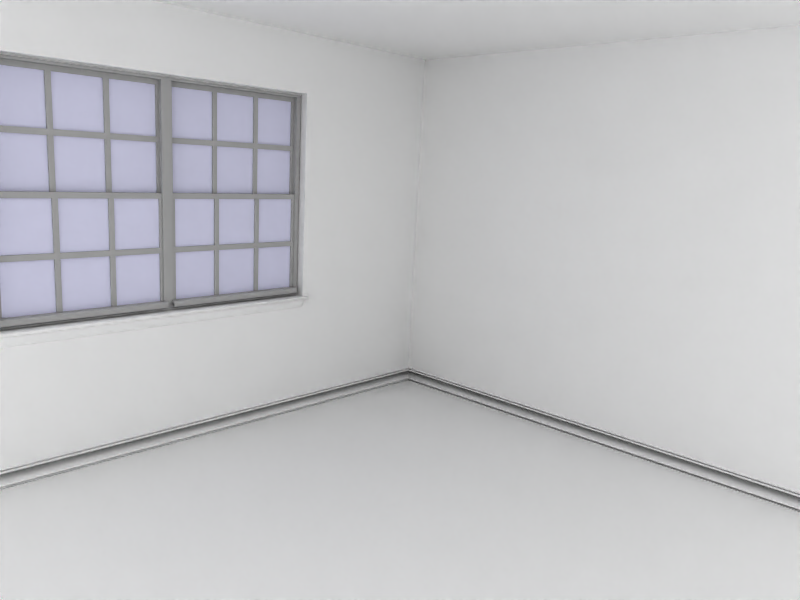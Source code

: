 # Source: bedroom.blend  (saved by Blender 2.43.0; exported with 4.5.12 LTS)
import bpy
from mathutils import Matrix  # noqa: F401  (used for matrix-valued properties, if any)

bpy.ops.wm.read_factory_settings(use_empty=True)
scene = bpy.context.scene
scene.name = 'Scene'

# ---- collections
col_collection_1 = bpy.data.collections.new('Collection 1'); scene.collection.children.link(col_collection_1)

# ---- materials (node trees are filled in below, after node groups)
mat_aluminum = bpy.data.materials.new('Aluminum')
mat_aluminum.alpha_threshold = 0.0
mat_aluminum.preview_render_type = 'FLAT'
mat_aluminum.diffuse_color = (0.7, 0.7, 0.7, 1.0)
mat_aluminum.roughness = 0.5
mat_aluminum.specular_intensity = 0.7052
mat_aluminum.line_color = (0.0, 0.0, 0.0, 1.0)
mat_glass_generic = bpy.data.materials.new('GLASS generic')
mat_glass_generic.alpha_threshold = 0.0
mat_glass_generic.diffuse_color = (0.9, 0.9, 1.0, 1.0)
mat_glass_generic.specular_color = (1.0, 0.9, 1.0)
mat_glass_generic.roughness = 0.5
mat_glass_generic.specular_intensity = 2.0
mat_glass_generic.line_color = (0.0, 0.0, 0.0, 0.1)
mat_white_gloss = bpy.data.materials.new('white gloss')
mat_white_gloss.alpha_threshold = 0.0
mat_white_gloss.preview_render_type = 'FLAT'
mat_white_gloss.diffuse_color = (1.0, 1.0, 1.0, 1.0)
mat_white_gloss.roughness = 0.5
mat_white_gloss.line_color = (0.0, 0.0, 0.0, 1.0)
mat_floor = bpy.data.materials.new('floor')
mat_floor.alpha_threshold = 0.0
mat_floor.diffuse_color = (1.0, 1.0, 1.0, 1.0)
mat_floor.roughness = 0.5
mat_floor.specular_intensity = 1.0
mat_floor.line_color = (0.0, 0.0, 0.0, 1.0)
mat_walls = bpy.data.materials.new('walls')
mat_walls.alpha_threshold = 0.0
mat_walls.preview_render_type = 'FLAT'
mat_walls.diffuse_color = (1.0, 1.0, 1.0, 1.0)
mat_walls.roughness = 0.5
mat_walls.line_color = (0.0, 0.0, 0.0, 1.0)

# ---- material node trees

# ---- world
world_world_001 = bpy.data.worlds.new('World.001'); scene.world = world_world_001
world_world_001.color = (1.0, 1.0, 1.0)
world_world_001.use_sun_shadow = False
world_world_001.sun_shadow_jitter_overblur = 0.0
world_world_001.cycles.sampling_method = 'MANUAL'
world_world_001.cycles.sample_map_resolution = 256

# ---- cameras
cam_camera_001 = bpy.data.cameras.new('Camera.001')
cam_camera_001.passepartout_alpha = 0.2
cam_camera_001.clip_end = 100.0
cam_camera_001.lens = 31.0
cam_camera_001.ortho_scale = 8.258
cam_camera_001.show_limits = True
cam_camera_001.show_passepartout = False
cam_camera_001.show_safe_areas = True
cam_camera_001.dof.focus_distance = 0.0
cam_camera_001.dof.aperture_fstop = 128.0

# ---- lights
light_lamp_001 = bpy.data.lights.new('Lamp.001', 'AREA')
light_lamp_001.transmission_factor = 0.0
light_lamp_001.energy = 15.71
light_lamp_001.shadow_buffer_clip_start = 0.5
light_lamp_001.shadow_soft_size = 10.0
light_lamp_001.shadow_maximum_resolution = 0.006
light_lamp_001.use_absolute_resolution = True
light_lamp_001.shape = 'RECTANGLE'
light_lamp_001.size = 10.0
light_lamp_001.size_y = 7.0
light_lamp_001.cycles.use_multiple_importance_sampling = False
light_lamp = bpy.data.lights.new('Lamp', 'AREA')
light_lamp.transmission_factor = 0.0
light_lamp.energy = 39.27
light_lamp.shadow_buffer_clip_start = 0.5
light_lamp.shadow_soft_size = 10.0
light_lamp.shadow_maximum_resolution = 0.006
light_lamp.use_absolute_resolution = True
light_lamp.shape = 'RECTANGLE'
light_lamp.size = 10.0
light_lamp.size_y = 7.0
light_lamp.cycles.use_multiple_importance_sampling = False

# ---- meshes
me_window_top_001 = bpy.data.meshes.new('window top.001')
me_window_top_001.from_pydata([(-2.795, 1.962, 0.01393), (-2.795, -2.038, 0.01393), (2.805, -2.038, 0.01393), (2.805, 1.962, 0.01393), (-2.795, 1.962, -0.01435), (-2.795, -2.038, -0.01435), (2.805, -2.038, -0.01435), (2.805, 1.962, -0.01435), (-2.692, 0.1002, 0.0703), (-2.692, -0.1002, 0.0703), (-2.877, -0.1002, 0.0703), (-2.877, 0.1002, 0.0703), (-1.021, 0.1002, 0.0703), (-1.021, -0.1002, 0.0703), (-0.8353, -0.1002, 0.0703), (-0.8353, 0.1002, 0.0703), (1.021, 0.1002, 0.0703), (1.021, -0.1002, 0.0703), (0.8353, -0.1002, 0.0703), (0.8353, 0.1002, 0.0703), (2.692, 0.1002, 0.0703), (2.692, -0.1002, 0.0703), (2.877, -0.1002, 0.0703), (2.877, 0.1002, 0.0703), (2.877, 2.105, 0.0703), (2.877, 1.904, 0.0703), (2.692, 1.904, 0.0703), (2.692, 2.105, 0.0703), (0.8353, 2.105, 0.0703), (0.8353, 1.904, 0.0703), (1.021, 1.904, 0.0703), (1.021, 2.105, 0.0703), (-0.8353, 2.105, 0.0703), (-0.8353, 1.904, 0.0703), (-1.021, 1.904, 0.0703), (-1.021, 2.105, 0.0703), (-2.877, 2.105, 0.0703), (-2.877, 1.904, 0.0703), (-2.692, 1.904, 0.0703), (-2.692, 2.105, 0.0703), (-2.692, -1.904, 0.0703), (-2.692, -2.105, 0.0703), (-2.877, -2.105, 0.0703), (-2.877, -1.904, 0.0703), (-1.021, -1.904, 0.0703), (-1.021, -2.105, 0.0703), (-0.8353, -2.105, 0.0703), (-0.8353, -1.904, 0.0703), (1.021, -1.904, 0.0703), (1.021, -2.105, 0.0703), (0.8353, -2.105, 0.0703), (0.8353, -1.904, 0.0703), (2.692, -1.904, 0.0703), (2.692, -2.105, 0.0703), (2.877, -2.105, 0.0703), (2.877, -1.904, 0.0703), (2.877, -1.904, -0.0703), (2.877, -2.105, -0.0703), (2.692, -2.105, -0.0703), (2.692, -1.904, -0.0703), (0.8353, -1.904, -0.0703), (0.8353, -2.105, -0.0703), (1.021, -2.105, -0.0703), (1.021, -1.904, -0.0703), (-0.8353, -1.904, -0.0703), (-0.8353, -2.105, -0.0703), (-1.021, -2.105, -0.0703), (-1.021, -1.904, -0.0703), (-2.877, -1.904, -0.0703), (-2.877, -2.105, -0.0703), (-2.692, -2.105, -0.0703), (-2.692, -1.904, -0.0703), (-2.692, 2.105, -0.0703), (-2.692, 1.904, -0.0703), (-2.877, 1.904, -0.0703), (-2.877, 2.105, -0.0703), (-1.021, 2.105, -0.0703), (-1.021, 1.904, -0.0703), (-0.8353, 1.904, -0.0703), (-0.8353, 2.105, -0.0703), (1.021, 2.105, -0.0703), (1.021, 1.904, -0.0703), (0.8353, 1.904, -0.0703), (0.8353, 2.105, -0.0703), (2.692, 2.105, -0.0703), (2.692, 1.904, -0.0703), (2.877, 1.904, -0.0703), (2.877, 2.105, -0.0703), (2.877, 0.1002, -0.0703), (2.877, -0.1002, -0.0703), (2.692, -0.1002, -0.0703), (2.692, 0.1002, -0.0703), (0.8353, 0.1002, -0.0703), (0.8353, -0.1002, -0.0703), (1.021, -0.1002, -0.0703), (1.021, 0.1002, -0.0703), (-0.8353, 0.1002, -0.0703), (-0.8353, -0.1002, -0.0703), (-1.021, -0.1002, -0.0703), (-1.021, 0.1002, -0.0703), (-2.877, 0.1002, -0.0703), (-2.877, -0.1002, -0.0703), (-2.692, -0.1002, -0.0703), (-2.692, 0.1002, -0.0703)], [], [(5, 4, 7, 6), (3, 0, 1, 2), (7, 3, 2, 6), (6, 2, 1, 5), (0, 4, 5, 1), (4, 0, 3, 7), (8, 11, 10, 9), (13, 14, 15, 12), (18, 17, 16, 19), (21, 22, 23, 20), (37, 38, 39, 36), (34, 33, 32, 35), (29, 30, 31, 28), (26, 25, 24, 27), (50, 49, 48, 51), (8, 11, 37, 38), (34, 38, 39, 35), (28, 29, 33, 32), (26, 30, 31, 27), (12, 34, 33, 15), (16, 19, 29, 30), (20, 26, 25, 23), (8, 12, 13, 9), (14, 15, 19, 18), (16, 20, 21, 17), (9, 40, 43, 10), (13, 14, 47, 44), (17, 48, 51, 18), (21, 22, 55, 52), (42, 41, 40, 43), (45, 46, 47, 44), (53, 54, 55, 52), (45, 41, 40, 44), (51, 50, 46, 47), (53, 49, 48, 52), (49, 53, 58, 62), (52, 48, 63, 59), (46, 50, 61, 65), (51, 47, 64, 60), (41, 45, 66, 70), (44, 40, 71, 67), (21, 52, 59, 90), (55, 22, 89, 56), (18, 51, 60, 93), (48, 17, 94, 63), (13, 44, 67, 98), (47, 14, 97, 64), (10, 43, 68, 101), (40, 9, 102, 71), (17, 21, 90, 94), (20, 16, 95, 91), (14, 18, 93, 97), (19, 15, 96, 92), (9, 13, 98, 102), (12, 8, 103, 99), (23, 25, 86, 88), (26, 20, 91, 85), (16, 30, 81, 95), (29, 19, 92, 82), (15, 33, 78, 96), (34, 12, 99, 77), (27, 31, 80, 84), (30, 26, 85, 81), (28, 32, 79, 83), (33, 29, 82, 78), (35, 39, 72, 76), (38, 34, 77, 73), (8, 38, 73, 103), (37, 11, 100, 74), (55, 54, 57, 56), (54, 53, 58, 57), (49, 50, 61, 62), (46, 45, 66, 65), (42, 43, 68, 69), (41, 42, 69, 70), (27, 24, 87, 84), (24, 25, 86, 87), (28, 31, 80, 83), (35, 32, 79, 76), (37, 36, 75, 74), (36, 39, 72, 75), (23, 22, 89, 88), (10, 11, 100, 101), (103, 100, 101, 102), (98, 97, 96, 99), (93, 94, 95, 92), (90, 89, 88, 91), (74, 73, 72, 75), (77, 78, 79, 76), (82, 81, 80, 83), (85, 86, 87, 84), (61, 62, 63, 60), (103, 100, 74, 73), (77, 73, 72, 76), (83, 82, 78, 79), (85, 81, 80, 84), (99, 77, 78, 96), (95, 92, 82, 81), (91, 85, 86, 88), (103, 99, 98, 102), (97, 96, 92, 93), (95, 91, 90, 94), (102, 71, 68, 101), (98, 97, 64, 67), (94, 63, 60, 93), (90, 89, 56, 59), (69, 70, 71, 68), (66, 65, 64, 67), (58, 57, 56, 59), (66, 70, 71, 67), (60, 61, 65, 64), (58, 62, 63, 59)])
me_window_top_001.polygons.foreach_set('material_index', [1, 1, 1, 1, 1, 1, 0, 0, 0, 0, 0, 0, 0, 0, 0, 0, 0, 0, 0, 0, 0, 0, 0, 0, 0, 0, 0, 0, 0, 0, 0, 0, 0, 0, 0, 0, 0, 0, 0, 0, 0, 0, 0, 0, 0, 0, 0, 0, 0, 0, 0, 0, 0, 0, 0, 0, 0, 0, 0, 0, 0, 0, 0, 0, 0, 0, 0, 0, 0, 0, 0, 0, 0, 0, 0, 0, 0, 0, 0, 0, 0, 0, 0, 0, 0, 0, 0, 0, 0, 0, 0, 0, 0, 0, 0, 0, 0, 0, 0, 0, 0, 0, 0, 0, 0, 0, 0, 0, 0, 0, 0, 0])
me_window_top_001.materials.append(mat_aluminum)
me_window_top_001.materials.append(mat_glass_generic)
me_window_top_001.use_remesh_preserve_volume = False
me_window_top_001.use_remesh_preserve_attributes = False
me_window_top_001.use_mirror_vertex_groups = False
me_window_top_001.update()
me_window_bottom_001 = bpy.data.meshes.new('window bottom.001')
me_window_bottom_001.from_pydata([(-2.692, 0.1002, 0.0703), (-2.692, -0.1002, 0.0703), (-2.877, -0.1002, 0.0703), (-2.877, 0.1002, 0.0703), (-1.021, 0.1002, 0.0703), (-1.021, -0.1002, 0.0703), (-0.8353, -0.1002, 0.0703), (-0.8353, 0.1002, 0.0703), (1.021, 0.1002, 0.0703), (1.021, -0.1002, 0.0703), (0.8353, -0.1002, 0.0703), (0.8353, 0.1002, 0.0703), (2.692, 0.1002, 0.0703), (2.692, -0.1002, 0.0703), (2.877, -0.1002, 0.0703), (2.877, 0.1002, 0.0703), (2.877, 2.105, 0.0703), (2.877, 1.904, 0.0703), (2.692, 1.904, 0.0703), (2.692, 2.105, 0.0703), (0.8353, 2.105, 0.0703), (0.8353, 1.904, 0.0703), (1.021, 1.904, 0.0703), (1.021, 2.105, 0.0703), (-0.8353, 2.105, 0.0703), (-0.8353, 1.904, 0.0703), (-1.021, 1.904, 0.0703), (-1.021, 2.105, 0.0703), (-2.877, 2.105, 0.0703), (-2.877, 1.904, 0.0703), (-2.692, 1.904, 0.0703), (-2.692, 2.105, 0.0703), (-2.692, -1.904, 0.0703), (-2.692, -2.105, 0.0703), (-2.877, -2.105, 0.0703), (-2.877, -1.904, 0.0703), (-1.021, -1.904, 0.0703), (-1.021, -2.105, 0.0703), (-0.8353, -2.105, 0.0703), (-0.8353, -1.904, 0.0703), (1.021, -1.904, 0.0703), (1.021, -2.105, 0.0703), (0.8353, -2.105, 0.0703), (0.8353, -1.904, 0.0703), (2.692, -1.904, 0.0703), (2.692, -2.105, 0.0703), (2.877, -2.105, 0.0703), (2.877, -1.904, 0.0703), (2.877, -1.904, -0.0703), (2.877, -2.105, -0.0703), (2.692, -2.105, -0.0703), (2.692, -1.904, -0.0703), (0.8353, -1.904, -0.0703), (0.8353, -2.105, -0.0703), (1.021, -2.105, -0.0703), (1.021, -1.904, -0.0703), (-0.8353, -1.904, -0.0703), (-0.8353, -2.105, -0.0703), (-1.021, -2.105, -0.0703), (-1.021, -1.904, -0.0703), (-2.877, -1.904, -0.0703), (-2.877, -2.105, -0.0703), (-2.692, -2.105, -0.0703), (-2.692, -1.904, -0.0703), (-2.692, 2.105, -0.0703), (-2.692, 1.904, -0.0703), (-2.877, 1.904, -0.0703), (-2.877, 2.105, -0.0703), (-1.021, 2.105, -0.0703), (-1.021, 1.904, -0.0703), (-0.8353, 1.904, -0.0703), (-0.8353, 2.105, -0.0703), (1.021, 2.105, -0.0703), (1.021, 1.904, -0.0703), (0.8353, 1.904, -0.0703), (0.8353, 2.105, -0.0703), (2.692, 2.105, -0.0703), (2.692, 1.904, -0.0703), (2.877, 1.904, -0.0703), (2.877, 2.105, -0.0703), (2.877, 0.1002, -0.0703), (2.877, -0.1002, -0.0703), (2.692, -0.1002, -0.0703), (2.692, 0.1002, -0.0703), (0.8353, 0.1002, -0.0703), (0.8353, -0.1002, -0.0703), (1.021, -0.1002, -0.0703), (1.021, 0.1002, -0.0703), (-0.8353, 0.1002, -0.0703), (-0.8353, -0.1002, -0.0703), (-1.021, -0.1002, -0.0703), (-1.021, 0.1002, -0.0703), (-2.877, 0.1002, -0.0703), (-2.877, -0.1002, -0.0703), (-2.692, -0.1002, -0.0703), (-2.692, 0.1002, -0.0703), (1.021, -2.004, 0.0703), (0.8353, -2.004, 0.0703), (-2.692, -2.004, 0.0703), (-2.877, -2.004, 0.0703), (-0.8353, -2.004, 0.0703), (-1.021, -2.004, 0.0703), (2.877, -2.004, 0.0703), (2.692, -2.004, 0.0703), (2.877, -2.004, -0.0703), (-2.877, -2.004, -0.0703), (1.021, -2.004, -0.0703), (0.8353, -2.004, -0.0703), (-2.692, -2.004, -0.0703), (-0.8353, -2.004, -0.0703), (-1.021, -2.004, -0.0703), (2.692, -2.004, -0.0703), (2.692, -2.004, 0.2313), (2.877, -2.004, 0.2313), (-1.021, -2.004, 0.2313), (-0.8353, -2.004, 0.2313), (-2.877, -2.004, 0.2313), (-2.692, -2.004, 0.2313), (0.8353, -2.004, 0.2313), (1.021, -2.004, 0.2313), (2.877, -1.904, 0.2313), (2.692, -1.904, 0.2313), (0.8353, -1.904, 0.2313), (1.021, -1.904, 0.2313), (-0.8353, -1.904, 0.2313), (-1.021, -1.904, 0.2313), (-2.877, -1.904, 0.2313), (-2.692, -1.904, 0.2313), (-2.692, -1.93, 0.2907), (-2.877, -1.93, 0.2907), (-1.021, -1.93, 0.2907), (-0.8353, -1.93, 0.2907), (1.021, -1.93, 0.2907), (0.8353, -1.93, 0.2907), (2.692, -1.93, 0.2907), (2.877, -1.93, 0.2907), (1.021, -2.004, 0.3076), (0.8353, -2.004, 0.3076), (-2.692, -2.004, 0.3076), (-2.877, -2.004, 0.3076), (-0.8353, -2.004, 0.3076), (-1.021, -2.004, 0.3076), (2.877, -2.004, 0.3076), (2.692, -2.004, 0.3076), (2.692, -2.132, 0.3076), (2.877, -2.132, 0.3076), (-1.021, -2.132, 0.3076), (-0.8353, -2.132, 0.3076), (-2.877, -2.132, 0.3076), (-2.692, -2.132, 0.3076), (0.8353, -2.132, 0.3076), (1.021, -2.132, 0.3076), (1.021, -2.132, 0.2313), (0.8353, -2.132, 0.2313), (-2.692, -2.132, 0.2313), (-2.877, -2.132, 0.2313), (-0.8353, -2.132, 0.2313), (-1.021, -2.132, 0.2313), (2.877, -2.132, 0.2313), (2.692, -2.132, 0.2313), (2.805, 1.996, -0.01371), (2.805, -2.004, -0.01371), (-2.795, -2.004, -0.01371), (-2.795, 1.996, -0.01371), (2.805, 1.996, 0.01457), (2.805, -2.004, 0.01457), (-2.795, -2.004, 0.01457), (-2.795, 1.996, 0.01457)], [], [(0, 3, 2, 1), (5, 6, 7, 4), (10, 9, 8, 11), (13, 14, 15, 12), (29, 30, 31, 28), (26, 25, 24, 27), (21, 22, 23, 20), (18, 17, 16, 19), (42, 41, 96, 97), (0, 30, 29, 3), (26, 27, 31, 30), (20, 24, 25, 21), (18, 19, 23, 22), (4, 7, 25, 26), (8, 22, 21, 11), (12, 15, 17, 18), (0, 1, 5, 4), (6, 10, 11, 7), (8, 9, 13, 12), (1, 2, 35, 32), (5, 36, 39, 6), (9, 10, 43, 40), (13, 44, 47, 14), (34, 33, 98, 99), (37, 38, 100, 101), (45, 46, 102, 103), (37, 101, 98, 33), (45, 103, 96, 41), (41, 54, 50, 45), (44, 51, 55, 40), (38, 57, 53, 42), (43, 52, 56, 39), (33, 62, 58, 37), (36, 59, 63, 32), (13, 82, 51, 44), (47, 48, 81, 14), (10, 85, 52, 43), (40, 55, 86, 9), (5, 90, 59, 36), (39, 56, 89, 6), (2, 93, 60, 35), (32, 63, 94, 1), (9, 86, 82, 13), (12, 83, 87, 8), (6, 89, 85, 10), (11, 84, 88, 7), (1, 94, 90, 5), (95, 0, 4, 91), (15, 80, 78, 17), (18, 77, 83, 12), (8, 87, 73, 22), (21, 74, 84, 11), (7, 88, 70, 25), (26, 69, 91, 4), (19, 76, 72, 23), (22, 73, 77, 18), (20, 75, 71, 24), (25, 70, 74, 21), (27, 68, 64, 31), (30, 65, 69, 26), (0, 95, 65, 30), (29, 66, 92, 3), (47, 102, 104, 48), (46, 45, 50, 49), (41, 42, 53, 54), (38, 37, 58, 57), (34, 99, 105, 61), (33, 34, 61, 62), (19, 16, 79, 76), (16, 17, 78, 79), (20, 23, 72, 75), (27, 24, 71, 68), (29, 28, 67, 66), (28, 31, 64, 67), (15, 14, 81, 80), (2, 3, 92, 93), (95, 94, 93, 92), (90, 91, 88, 89), (85, 84, 87, 86), (82, 83, 80, 81), (66, 67, 64, 65), (69, 68, 71, 70), (74, 75, 72, 73), (77, 76, 79, 78), (53, 107, 106, 54), (95, 92, 66, 65), (69, 65, 64, 68), (75, 74, 70, 71), (77, 73, 72, 76), (91, 69, 70, 88), (87, 84, 74, 73), (83, 77, 78, 80), (95, 91, 90, 94), (89, 88, 84, 85), (87, 83, 82, 86), (94, 63, 60, 93), (90, 89, 56, 59), (86, 55, 52, 85), (82, 81, 48, 51), (61, 105, 108, 62), (58, 110, 109, 57), (50, 111, 104, 49), (58, 62, 108, 110), (52, 107, 109, 56), (50, 54, 106, 111), (106, 55, 51, 111), (107, 53, 57, 109), (108, 63, 59, 110), (104, 111, 51, 48), (109, 110, 59, 56), (108, 105, 60, 63), (106, 107, 52, 55), (99, 35, 60, 105), (102, 46, 49, 104), (97, 100, 38, 42), (97, 96, 119, 118), (99, 98, 117, 116), (101, 100, 115, 114), (103, 102, 113, 112), (101, 114, 117, 98), (97, 118, 115, 100), (103, 112, 119, 96), (102, 47, 120, 113), (35, 99, 116, 126), (40, 123, 121, 44), (39, 124, 122, 43), (32, 127, 125, 36), (44, 121, 120, 47), (36, 125, 124, 39), (35, 126, 127, 32), (43, 122, 123, 40), (122, 133, 132, 123), (126, 129, 128, 127), (125, 130, 131, 124), (121, 134, 135, 120), (127, 128, 130, 125), (124, 131, 133, 122), (123, 132, 134, 121), (126, 116, 139, 129), (113, 120, 135, 142), (133, 131, 140, 137), (136, 143, 134, 132), (138, 141, 130, 128), (142, 135, 134, 143), (140, 131, 130, 141), (138, 128, 129, 139), (136, 132, 133, 137), (136, 137, 150, 151), (138, 139, 148, 149), (140, 141, 146, 147), (142, 143, 144, 145), (138, 149, 146, 141), (140, 147, 150, 137), (136, 151, 144, 143), (113, 142, 145, 158), (139, 116, 155, 148), (112, 159, 152, 119), (118, 153, 156, 115), (114, 157, 154, 117), (112, 113, 158, 159), (114, 115, 156, 157), (116, 117, 154, 155), (118, 119, 152, 153), (159, 144, 151, 152), (153, 150, 147, 156), (157, 146, 149, 154), (159, 158, 145, 144), (157, 156, 147, 146), (155, 154, 149, 148), (153, 152, 151, 150), (162, 163, 160, 161), (164, 167, 166, 165), (160, 164, 165, 161), (161, 165, 166, 162), (162, 166, 167, 163), (163, 167, 164, 160)])
me_window_bottom_001.polygons.foreach_set('material_index', [0, 0, 0, 0, 0, 0, 0, 0, 0, 0, 0, 0, 0, 0, 0, 0, 0, 0, 0, 0, 0, 0, 0, 0, 0, 0, 0, 0, 0, 0, 0, 0, 0, 0, 0, 0, 0, 0, 0, 0, 0, 0, 0, 0, 0, 0, 0, 0, 0, 0, 0, 0, 0, 0, 0, 0, 0, 0, 0, 0, 0, 0, 0, 0, 0, 0, 0, 0, 0, 0, 0, 0, 0, 0, 0, 0, 0, 0, 0, 0, 0, 0, 0, 0, 0, 0, 0, 0, 0, 0, 0, 0, 0, 0, 0, 0, 0, 0, 0, 0, 0, 0, 0, 0, 0, 0, 0, 0, 0, 0, 0, 0, 0, 0, 0, 0, 0, 0, 0, 0, 0, 0, 0, 0, 0, 0, 0, 0, 0, 0, 0, 0, 0, 0, 0, 0, 0, 0, 0, 0, 0, 0, 0, 0, 0, 0, 0, 0, 0, 0, 0, 0, 0, 0, 0, 0, 0, 0, 0, 0, 0, 0, 0, 0, 0, 0, 0, 0, 0, 0, 1, 1, 1, 1, 1, 1])
me_window_bottom_001.materials.append(mat_aluminum)
me_window_bottom_001.materials.append(mat_glass_generic)
me_window_bottom_001.use_remesh_preserve_volume = False
me_window_bottom_001.use_remesh_preserve_attributes = False
me_window_bottom_001.use_mirror_vertex_groups = False
me_window_bottom_001.update()
me_window_bottom = bpy.data.meshes.new('window bottom')
me_window_bottom.from_pydata([(-2.692, 0.1002, 0.0703), (-2.692, -0.1002, 0.0703), (-2.877, -0.1002, 0.0703), (-2.877, 0.1002, 0.0703), (-1.021, 0.1002, 0.0703), (-1.021, -0.1002, 0.0703), (-0.8353, -0.1002, 0.0703), (-0.8353, 0.1002, 0.0703), (1.021, 0.1002, 0.0703), (1.021, -0.1002, 0.0703), (0.8353, -0.1002, 0.0703), (0.8353, 0.1002, 0.0703), (2.692, 0.1002, 0.0703), (2.692, -0.1002, 0.0703), (2.877, -0.1002, 0.0703), (2.877, 0.1002, 0.0703), (2.877, 2.105, 0.0703), (2.877, 1.904, 0.0703), (2.692, 1.904, 0.0703), (2.692, 2.105, 0.0703), (0.8353, 2.105, 0.0703), (0.8353, 1.904, 0.0703), (1.021, 1.904, 0.0703), (1.021, 2.105, 0.0703), (-0.8353, 2.105, 0.0703), (-0.8353, 1.904, 0.0703), (-1.021, 1.904, 0.0703), (-1.021, 2.105, 0.0703), (-2.877, 2.105, 0.0703), (-2.877, 1.904, 0.0703), (-2.692, 1.904, 0.0703), (-2.692, 2.105, 0.0703), (-2.692, -1.904, 0.0703), (-2.692, -2.105, 0.0703), (-2.877, -2.105, 0.0703), (-2.877, -1.904, 0.0703), (-1.021, -1.904, 0.0703), (-1.021, -2.105, 0.0703), (-0.8353, -2.105, 0.0703), (-0.8353, -1.904, 0.0703), (1.021, -1.904, 0.0703), (1.021, -2.105, 0.0703), (0.8353, -2.105, 0.0703), (0.8353, -1.904, 0.0703), (2.692, -1.904, 0.0703), (2.692, -2.105, 0.0703), (2.877, -2.105, 0.0703), (2.877, -1.904, 0.0703), (2.877, -1.904, -0.0703), (2.877, -2.105, -0.0703), (2.692, -2.105, -0.0703), (2.692, -1.904, -0.0703), (0.8353, -1.904, -0.0703), (0.8353, -2.105, -0.0703), (1.021, -2.105, -0.0703), (1.021, -1.904, -0.0703), (-0.8353, -1.904, -0.0703), (-0.8353, -2.105, -0.0703), (-1.021, -2.105, -0.0703), (-1.021, -1.904, -0.0703), (-2.877, -1.904, -0.0703), (-2.877, -2.105, -0.0703), (-2.692, -2.105, -0.0703), (-2.692, -1.904, -0.0703), (-2.692, 2.105, -0.0703), (-2.692, 1.904, -0.0703), (-2.877, 1.904, -0.0703), (-2.877, 2.105, -0.0703), (-1.021, 2.105, -0.0703), (-1.021, 1.904, -0.0703), (-0.8353, 1.904, -0.0703), (-0.8353, 2.105, -0.0703), (1.021, 2.105, -0.0703), (1.021, 1.904, -0.0703), (0.8353, 1.904, -0.0703), (0.8353, 2.105, -0.0703), (2.692, 2.105, -0.0703), (2.692, 1.904, -0.0703), (2.877, 1.904, -0.0703), (2.877, 2.105, -0.0703), (2.877, 0.1002, -0.0703), (2.877, -0.1002, -0.0703), (2.692, -0.1002, -0.0703), (2.692, 0.1002, -0.0703), (0.8353, 0.1002, -0.0703), (0.8353, -0.1002, -0.0703), (1.021, -0.1002, -0.0703), (1.021, 0.1002, -0.0703), (-0.8353, 0.1002, -0.0703), (-0.8353, -0.1002, -0.0703), (-1.021, -0.1002, -0.0703), (-1.021, 0.1002, -0.0703), (-2.877, 0.1002, -0.0703), (-2.877, -0.1002, -0.0703), (-2.692, -0.1002, -0.0703), (-2.692, 0.1002, -0.0703), (1.021, -2.004, 0.0703), (0.8353, -2.004, 0.0703), (-2.692, -2.004, 0.0703), (-2.877, -2.004, 0.0703), (-0.8353, -2.004, 0.0703), (-1.021, -2.004, 0.0703), (2.877, -2.004, 0.0703), (2.692, -2.004, 0.0703), (2.877, -2.004, -0.0703), (-2.877, -2.004, -0.0703), (1.021, -2.004, -0.0703), (0.8353, -2.004, -0.0703), (-2.692, -2.004, -0.0703), (-0.8353, -2.004, -0.0703), (-1.021, -2.004, -0.0703), (2.692, -2.004, -0.0703), (2.692, -2.004, 0.2313), (2.877, -2.004, 0.2313), (-1.021, -2.004, 0.2313), (-0.8353, -2.004, 0.2313), (-2.877, -2.004, 0.2313), (-2.692, -2.004, 0.2313), (0.8353, -2.004, 0.2313), (1.021, -2.004, 0.2313), (2.877, -1.904, 0.2313), (2.692, -1.904, 0.2313), (0.8353, -1.904, 0.2313), (1.021, -1.904, 0.2313), (-0.8353, -1.904, 0.2313), (-1.021, -1.904, 0.2313), (-2.877, -1.904, 0.2313), (-2.692, -1.904, 0.2313), (-2.692, -1.93, 0.2907), (-2.877, -1.93, 0.2907), (-1.021, -1.93, 0.2907), (-0.8353, -1.93, 0.2907), (1.021, -1.93, 0.2907), (0.8353, -1.93, 0.2907), (2.692, -1.93, 0.2907), (2.877, -1.93, 0.2907), (1.021, -2.004, 0.3076), (0.8353, -2.004, 0.3076), (-2.692, -2.004, 0.3076), (-2.877, -2.004, 0.3076), (-0.8353, -2.004, 0.3076), (-1.021, -2.004, 0.3076), (2.877, -2.004, 0.3076), (2.692, -2.004, 0.3076), (2.692, -2.132, 0.3076), (2.877, -2.132, 0.3076), (-1.021, -2.132, 0.3076), (-0.8353, -2.132, 0.3076), (-2.877, -2.132, 0.3076), (-2.692, -2.132, 0.3076), (0.8353, -2.132, 0.3076), (1.021, -2.132, 0.3076), (1.021, -2.132, 0.2313), (0.8353, -2.132, 0.2313), (-2.692, -2.132, 0.2313), (-2.877, -2.132, 0.2313), (-0.8353, -2.132, 0.2313), (-1.021, -2.132, 0.2313), (2.877, -2.132, 0.2313), (2.692, -2.132, 0.2313), (2.805, 1.996, -0.01371), (2.805, -2.004, -0.01371), (-2.795, -2.004, -0.01371), (-2.795, 1.996, -0.01371), (2.805, 1.996, 0.01457), (2.805, -2.004, 0.01457), (-2.795, -2.004, 0.01457), (-2.795, 1.996, 0.01457)], [], [(0, 3, 2, 1), (5, 6, 7, 4), (10, 9, 8, 11), (13, 14, 15, 12), (29, 30, 31, 28), (26, 25, 24, 27), (21, 22, 23, 20), (18, 17, 16, 19), (42, 41, 96, 97), (0, 30, 29, 3), (26, 27, 31, 30), (20, 24, 25, 21), (18, 19, 23, 22), (4, 7, 25, 26), (8, 22, 21, 11), (12, 15, 17, 18), (0, 1, 5, 4), (6, 10, 11, 7), (8, 9, 13, 12), (1, 2, 35, 32), (5, 36, 39, 6), (9, 10, 43, 40), (13, 44, 47, 14), (34, 33, 98, 99), (37, 38, 100, 101), (45, 46, 102, 103), (37, 101, 98, 33), (45, 103, 96, 41), (41, 54, 50, 45), (44, 51, 55, 40), (38, 57, 53, 42), (43, 52, 56, 39), (33, 62, 58, 37), (36, 59, 63, 32), (13, 82, 51, 44), (47, 48, 81, 14), (10, 85, 52, 43), (40, 55, 86, 9), (5, 90, 59, 36), (39, 56, 89, 6), (2, 93, 60, 35), (32, 63, 94, 1), (9, 86, 82, 13), (12, 83, 87, 8), (6, 89, 85, 10), (11, 84, 88, 7), (1, 94, 90, 5), (95, 0, 4, 91), (15, 80, 78, 17), (18, 77, 83, 12), (8, 87, 73, 22), (21, 74, 84, 11), (7, 88, 70, 25), (26, 69, 91, 4), (19, 76, 72, 23), (22, 73, 77, 18), (20, 75, 71, 24), (25, 70, 74, 21), (27, 68, 64, 31), (30, 65, 69, 26), (0, 95, 65, 30), (29, 66, 92, 3), (47, 102, 104, 48), (46, 45, 50, 49), (41, 42, 53, 54), (38, 37, 58, 57), (34, 99, 105, 61), (33, 34, 61, 62), (19, 16, 79, 76), (16, 17, 78, 79), (20, 23, 72, 75), (27, 24, 71, 68), (29, 28, 67, 66), (28, 31, 64, 67), (15, 14, 81, 80), (2, 3, 92, 93), (95, 94, 93, 92), (90, 91, 88, 89), (85, 84, 87, 86), (82, 83, 80, 81), (66, 67, 64, 65), (69, 68, 71, 70), (74, 75, 72, 73), (77, 76, 79, 78), (53, 107, 106, 54), (95, 92, 66, 65), (69, 65, 64, 68), (75, 74, 70, 71), (77, 73, 72, 76), (91, 69, 70, 88), (87, 84, 74, 73), (83, 77, 78, 80), (95, 91, 90, 94), (89, 88, 84, 85), (87, 83, 82, 86), (94, 63, 60, 93), (90, 89, 56, 59), (86, 55, 52, 85), (82, 81, 48, 51), (61, 105, 108, 62), (58, 110, 109, 57), (50, 111, 104, 49), (58, 62, 108, 110), (52, 107, 109, 56), (50, 54, 106, 111), (106, 55, 51, 111), (107, 53, 57, 109), (108, 63, 59, 110), (104, 111, 51, 48), (109, 110, 59, 56), (108, 105, 60, 63), (106, 107, 52, 55), (99, 35, 60, 105), (102, 46, 49, 104), (97, 100, 38, 42), (97, 96, 119, 118), (99, 98, 117, 116), (101, 100, 115, 114), (103, 102, 113, 112), (101, 114, 117, 98), (97, 118, 115, 100), (103, 112, 119, 96), (102, 47, 120, 113), (35, 99, 116, 126), (40, 123, 121, 44), (39, 124, 122, 43), (32, 127, 125, 36), (44, 121, 120, 47), (36, 125, 124, 39), (35, 126, 127, 32), (43, 122, 123, 40), (122, 133, 132, 123), (126, 129, 128, 127), (125, 130, 131, 124), (121, 134, 135, 120), (127, 128, 130, 125), (124, 131, 133, 122), (123, 132, 134, 121), (126, 116, 139, 129), (113, 120, 135, 142), (133, 131, 140, 137), (136, 143, 134, 132), (138, 141, 130, 128), (142, 135, 134, 143), (140, 131, 130, 141), (138, 128, 129, 139), (136, 132, 133, 137), (136, 137, 150, 151), (138, 139, 148, 149), (140, 141, 146, 147), (142, 143, 144, 145), (138, 149, 146, 141), (140, 147, 150, 137), (136, 151, 144, 143), (113, 142, 145, 158), (139, 116, 155, 148), (112, 159, 152, 119), (118, 153, 156, 115), (114, 157, 154, 117), (112, 113, 158, 159), (114, 115, 156, 157), (116, 117, 154, 155), (118, 119, 152, 153), (159, 144, 151, 152), (153, 150, 147, 156), (157, 146, 149, 154), (159, 158, 145, 144), (157, 156, 147, 146), (155, 154, 149, 148), (153, 152, 151, 150), (162, 163, 160, 161), (164, 167, 166, 165), (160, 164, 165, 161), (161, 165, 166, 162), (162, 166, 167, 163), (163, 167, 164, 160)])
me_window_bottom.polygons.foreach_set('material_index', [0, 0, 0, 0, 0, 0, 0, 0, 0, 0, 0, 0, 0, 0, 0, 0, 0, 0, 0, 0, 0, 0, 0, 0, 0, 0, 0, 0, 0, 0, 0, 0, 0, 0, 0, 0, 0, 0, 0, 0, 0, 0, 0, 0, 0, 0, 0, 0, 0, 0, 0, 0, 0, 0, 0, 0, 0, 0, 0, 0, 0, 0, 0, 0, 0, 0, 0, 0, 0, 0, 0, 0, 0, 0, 0, 0, 0, 0, 0, 0, 0, 0, 0, 0, 0, 0, 0, 0, 0, 0, 0, 0, 0, 0, 0, 0, 0, 0, 0, 0, 0, 0, 0, 0, 0, 0, 0, 0, 0, 0, 0, 0, 0, 0, 0, 0, 0, 0, 0, 0, 0, 0, 0, 0, 0, 0, 0, 0, 0, 0, 0, 0, 0, 0, 0, 0, 0, 0, 0, 0, 0, 0, 0, 0, 0, 0, 0, 0, 0, 0, 0, 0, 0, 0, 0, 0, 0, 0, 0, 0, 0, 0, 0, 0, 0, 0, 0, 0, 0, 0, 1, 1, 1, 1, 1, 1])
me_window_bottom.materials.append(mat_aluminum)
me_window_bottom.materials.append(mat_glass_generic)
me_window_bottom.use_remesh_preserve_volume = False
me_window_bottom.use_remesh_preserve_attributes = False
me_window_bottom.use_mirror_vertex_groups = False
me_window_bottom.update()
me_window_top = bpy.data.meshes.new('window top')
me_window_top.from_pydata([(-2.795, 1.962, 0.01393), (-2.795, -2.038, 0.01393), (2.805, -2.038, 0.01393), (2.805, 1.962, 0.01393), (-2.795, 1.962, -0.01435), (-2.795, -2.038, -0.01435), (2.805, -2.038, -0.01435), (2.805, 1.962, -0.01435), (-2.692, 0.1002, 0.0703), (-2.692, -0.1002, 0.0703), (-2.877, -0.1002, 0.0703), (-2.877, 0.1002, 0.0703), (-1.021, 0.1002, 0.0703), (-1.021, -0.1002, 0.0703), (-0.8353, -0.1002, 0.0703), (-0.8353, 0.1002, 0.0703), (1.021, 0.1002, 0.0703), (1.021, -0.1002, 0.0703), (0.8353, -0.1002, 0.0703), (0.8353, 0.1002, 0.0703), (2.692, 0.1002, 0.0703), (2.692, -0.1002, 0.0703), (2.877, -0.1002, 0.0703), (2.877, 0.1002, 0.0703), (2.877, 2.105, 0.0703), (2.877, 1.904, 0.0703), (2.692, 1.904, 0.0703), (2.692, 2.105, 0.0703), (0.8353, 2.105, 0.0703), (0.8353, 1.904, 0.0703), (1.021, 1.904, 0.0703), (1.021, 2.105, 0.0703), (-0.8353, 2.105, 0.0703), (-0.8353, 1.904, 0.0703), (-1.021, 1.904, 0.0703), (-1.021, 2.105, 0.0703), (-2.877, 2.105, 0.0703), (-2.877, 1.904, 0.0703), (-2.692, 1.904, 0.0703), (-2.692, 2.105, 0.0703), (-2.692, -1.904, 0.0703), (-2.692, -2.105, 0.0703), (-2.877, -2.105, 0.0703), (-2.877, -1.904, 0.0703), (-1.021, -1.904, 0.0703), (-1.021, -2.105, 0.0703), (-0.8353, -2.105, 0.0703), (-0.8353, -1.904, 0.0703), (1.021, -1.904, 0.0703), (1.021, -2.105, 0.0703), (0.8353, -2.105, 0.0703), (0.8353, -1.904, 0.0703), (2.692, -1.904, 0.0703), (2.692, -2.105, 0.0703), (2.877, -2.105, 0.0703), (2.877, -1.904, 0.0703), (2.877, -1.904, -0.0703), (2.877, -2.105, -0.0703), (2.692, -2.105, -0.0703), (2.692, -1.904, -0.0703), (0.8353, -1.904, -0.0703), (0.8353, -2.105, -0.0703), (1.021, -2.105, -0.0703), (1.021, -1.904, -0.0703), (-0.8353, -1.904, -0.0703), (-0.8353, -2.105, -0.0703), (-1.021, -2.105, -0.0703), (-1.021, -1.904, -0.0703), (-2.877, -1.904, -0.0703), (-2.877, -2.105, -0.0703), (-2.692, -2.105, -0.0703), (-2.692, -1.904, -0.0703), (-2.692, 2.105, -0.0703), (-2.692, 1.904, -0.0703), (-2.877, 1.904, -0.0703), (-2.877, 2.105, -0.0703), (-1.021, 2.105, -0.0703), (-1.021, 1.904, -0.0703), (-0.8353, 1.904, -0.0703), (-0.8353, 2.105, -0.0703), (1.021, 2.105, -0.0703), (1.021, 1.904, -0.0703), (0.8353, 1.904, -0.0703), (0.8353, 2.105, -0.0703), (2.692, 2.105, -0.0703), (2.692, 1.904, -0.0703), (2.877, 1.904, -0.0703), (2.877, 2.105, -0.0703), (2.877, 0.1002, -0.0703), (2.877, -0.1002, -0.0703), (2.692, -0.1002, -0.0703), (2.692, 0.1002, -0.0703), (0.8353, 0.1002, -0.0703), (0.8353, -0.1002, -0.0703), (1.021, -0.1002, -0.0703), (1.021, 0.1002, -0.0703), (-0.8353, 0.1002, -0.0703), (-0.8353, -0.1002, -0.0703), (-1.021, -0.1002, -0.0703), (-1.021, 0.1002, -0.0703), (-2.877, 0.1002, -0.0703), (-2.877, -0.1002, -0.0703), (-2.692, -0.1002, -0.0703), (-2.692, 0.1002, -0.0703)], [], [(5, 4, 7, 6), (3, 0, 1, 2), (7, 3, 2, 6), (6, 2, 1, 5), (0, 4, 5, 1), (4, 0, 3, 7), (8, 11, 10, 9), (13, 14, 15, 12), (18, 17, 16, 19), (21, 22, 23, 20), (37, 38, 39, 36), (34, 33, 32, 35), (29, 30, 31, 28), (26, 25, 24, 27), (50, 49, 48, 51), (8, 11, 37, 38), (34, 38, 39, 35), (28, 29, 33, 32), (26, 30, 31, 27), (12, 34, 33, 15), (16, 19, 29, 30), (20, 26, 25, 23), (8, 12, 13, 9), (14, 15, 19, 18), (16, 20, 21, 17), (9, 40, 43, 10), (13, 14, 47, 44), (17, 48, 51, 18), (21, 22, 55, 52), (42, 41, 40, 43), (45, 46, 47, 44), (53, 54, 55, 52), (45, 41, 40, 44), (51, 50, 46, 47), (53, 49, 48, 52), (49, 53, 58, 62), (52, 48, 63, 59), (46, 50, 61, 65), (51, 47, 64, 60), (41, 45, 66, 70), (44, 40, 71, 67), (21, 52, 59, 90), (55, 22, 89, 56), (18, 51, 60, 93), (48, 17, 94, 63), (13, 44, 67, 98), (47, 14, 97, 64), (10, 43, 68, 101), (40, 9, 102, 71), (17, 21, 90, 94), (20, 16, 95, 91), (14, 18, 93, 97), (19, 15, 96, 92), (9, 13, 98, 102), (12, 8, 103, 99), (23, 25, 86, 88), (26, 20, 91, 85), (16, 30, 81, 95), (29, 19, 92, 82), (15, 33, 78, 96), (34, 12, 99, 77), (27, 31, 80, 84), (30, 26, 85, 81), (28, 32, 79, 83), (33, 29, 82, 78), (35, 39, 72, 76), (38, 34, 77, 73), (8, 38, 73, 103), (37, 11, 100, 74), (55, 54, 57, 56), (54, 53, 58, 57), (49, 50, 61, 62), (46, 45, 66, 65), (42, 43, 68, 69), (41, 42, 69, 70), (27, 24, 87, 84), (24, 25, 86, 87), (28, 31, 80, 83), (35, 32, 79, 76), (37, 36, 75, 74), (36, 39, 72, 75), (23, 22, 89, 88), (10, 11, 100, 101), (103, 100, 101, 102), (98, 97, 96, 99), (93, 94, 95, 92), (90, 89, 88, 91), (74, 73, 72, 75), (77, 78, 79, 76), (82, 81, 80, 83), (85, 86, 87, 84), (61, 62, 63, 60), (103, 100, 74, 73), (77, 73, 72, 76), (83, 82, 78, 79), (85, 81, 80, 84), (99, 77, 78, 96), (95, 92, 82, 81), (91, 85, 86, 88), (103, 99, 98, 102), (97, 96, 92, 93), (95, 91, 90, 94), (102, 71, 68, 101), (98, 97, 64, 67), (94, 63, 60, 93), (90, 89, 56, 59), (69, 70, 71, 68), (66, 65, 64, 67), (58, 57, 56, 59), (66, 70, 71, 67), (60, 61, 65, 64), (58, 62, 63, 59)])
me_window_top.polygons.foreach_set('material_index', [1, 1, 1, 1, 1, 1, 0, 0, 0, 0, 0, 0, 0, 0, 0, 0, 0, 0, 0, 0, 0, 0, 0, 0, 0, 0, 0, 0, 0, 0, 0, 0, 0, 0, 0, 0, 0, 0, 0, 0, 0, 0, 0, 0, 0, 0, 0, 0, 0, 0, 0, 0, 0, 0, 0, 0, 0, 0, 0, 0, 0, 0, 0, 0, 0, 0, 0, 0, 0, 0, 0, 0, 0, 0, 0, 0, 0, 0, 0, 0, 0, 0, 0, 0, 0, 0, 0, 0, 0, 0, 0, 0, 0, 0, 0, 0, 0, 0, 0, 0, 0, 0, 0, 0, 0, 0, 0, 0, 0, 0, 0, 0])
me_window_top.materials.append(mat_aluminum)
me_window_top.materials.append(mat_glass_generic)
me_window_top.use_remesh_preserve_volume = False
me_window_top.use_remesh_preserve_attributes = False
me_window_top.use_mirror_vertex_groups = False
me_window_top.update()
me_window_frame = bpy.data.meshes.new('window frame')
me_window_frame.from_pydata([(-6.006, 4.2, -9.537e-07), (-6.006, 4.1, -9.537e-07), (-5.806, 4.2, -9.537e-07), (-5.806, 4.1, -9.537e-07), (-0.1812, 4.1, -2.617e-07), (-0.1812, 4.2, -2.617e-07), (-0.1812, -4.1, -2.617e-07), (-0.1812, -4.2, -2.617e-07), (-5.806, -4.2, -9.537e-07), (-5.806, -4.1, -9.537e-07), (-6.006, -4.2, -9.537e-07), (-6.006, -4.1, -9.537e-07), (-6.006, -4.1, -0.2742), (-6.006, -4.2, -0.2742), (-5.806, -4.1, -0.2742), (-5.806, -4.2, -0.2742), (-0.1812, -4.2, -0.2742), (-0.1812, -4.1, -0.2742), (-0.1812, 4.2, -0.2742), (-0.1812, 4.1, -0.2742), (-5.806, 4.1, -0.2742), (-5.806, 4.2, -0.2742), (-6.006, 4.1, -0.2742), (-6.006, 4.2, -0.2742), (0.01645, 4.2, -0.2742), (0.01645, 4.1, -0.2742), (0.2165, 4.2, -0.2742), (0.2165, 4.1, -0.2742), (6.041, 4.1, -0.2742), (6.041, 4.2, -0.2742), (5.841, 4.1, -0.2742), (5.841, 4.2, -0.2742), (5.841, -4.1, -0.2742), (5.841, -4.2, -0.2742), (6.041, -4.1, -0.2742), (6.041, -4.2, -0.2742), (0.2165, -4.2, -0.2742), (0.2165, -4.1, -0.2742), (0.01645, -4.2, -0.2742), (0.01645, -4.1, -0.2742), (0.01645, -4.1, -6.904e-07), (0.01645, -4.2, -6.904e-07), (0.2165, -4.1, -6.904e-07), (0.2165, -4.2, -6.904e-07), (6.041, -4.2, 1.541e-09), (6.041, -4.1, 1.541e-09), (5.841, -4.2, 1.541e-09), (5.841, -4.1, 1.541e-09), (5.841, 4.2, 1.541e-09), (5.841, 4.1, 1.541e-09), (6.041, 4.2, 1.541e-09), (6.041, 4.1, 1.541e-09), (0.2165, 4.1, -6.904e-07), (0.2165, 4.2, -6.904e-07), (0.01645, 4.1, -6.904e-07), (0.01645, 4.2, -6.904e-07)], [], [(2, 0, 1, 3), (55, 5, 4, 54), (2, 3, 4, 5), (9, 11, 10, 8), (40, 6, 7, 41), (9, 8, 7, 6), (1, 11, 9, 3), (54, 4, 6, 40), (4, 19, 17, 6), (1, 22, 12, 11), (9, 14, 20, 3), (8, 15, 16, 7), (6, 17, 14, 9), (41, 7, 16, 38), (8, 10, 13, 15), (10, 11, 12, 13), (3, 20, 19, 4), (5, 18, 21, 2), (5, 55, 24, 18), (1, 0, 23, 22), (0, 2, 21, 23), (21, 20, 22, 23), (24, 25, 19, 18), (21, 18, 19, 20), (14, 15, 13, 12), (39, 38, 16, 17), (14, 17, 16, 15), (22, 20, 14, 12), (25, 39, 17, 19), (53, 55, 54, 52), (50, 48, 49, 51), (53, 52, 49, 48), (42, 40, 41, 43), (45, 47, 46, 44), (42, 43, 46, 47), (54, 40, 42, 52), (51, 49, 47, 45), (49, 30, 32, 47), (45, 34, 28, 51), (42, 37, 27, 52), (43, 36, 33, 46), (47, 32, 37, 42), (45, 44, 35, 34), (44, 46, 33, 35), (43, 41, 38, 36), (52, 27, 30, 49), (48, 31, 26, 53), (50, 51, 28, 29), (48, 50, 29, 31), (55, 53, 26, 24), (26, 27, 25, 24), (29, 28, 30, 31), (26, 31, 30, 27), (37, 36, 38, 39), (34, 35, 33, 32), (37, 32, 33, 36), (25, 27, 37, 39), (28, 34, 32, 30)])
me_window_frame.materials.append(mat_aluminum)
me_window_frame.use_remesh_preserve_volume = False
me_window_frame.use_remesh_preserve_attributes = False
me_window_frame.use_mirror_vertex_groups = False
me_window_frame.update()
me_window_ledge_2 = bpy.data.meshes.new('window ledge 2')
me_window_ledge_2.from_pydata([(0.05257, 0.1813, 6.119), (0.04457, 0.04253, 6.094), (0.02178, -0.07509, 6.074), (-0.01234, -0.1537, 6.06), (-0.05257, -0.1813, 6.055), (-0.05257, -0.1813, -6.067), (-0.01234, -0.1537, -6.071), (0.02178, -0.07509, -6.085), (0.04457, 0.04254, -6.106), (0.05257, 0.1813, -6.13), (-0.05204, 0.1808, 6.13), (-0.05204, 0.1808, 6.13), (-0.05204, 0.1808, 6.13), (-0.05204, 0.1808, 6.13), (-0.05204, 0.1808, 6.13), (-0.05204, 0.1808, -6.13), (-0.05204, 0.1808, -6.13), (-0.05204, 0.1808, -6.13), (-0.05204, 0.1808, -6.13), (-0.05204, 0.1808, -6.13), (-0.01234, -0.1537, -0.005837), (-0.05257, -0.1813, -0.005837), (0.02178, -0.07509, -0.006208), (0.04457, 0.04253, -0.00621), (0.05257, 0.1813, -0.006211), (0.05257, 0.1813, 6.057), (0.04457, 0.04253, 6.033), (0.02178, -0.07509, 6.013), (-0.01234, -0.1537, 5.999), (-0.05257, -0.1813, 5.994), (0.05257, 0.1813, -6.069), (0.04457, 0.04254, -6.045), (0.02178, -0.07509, -6.024), (-0.01234, -0.1537, -6.011), (-0.05257, -0.1813, -6.006)], [], [(4, 29, 28, 3), (3, 28, 27, 2), (2, 27, 26, 1), (25, 0, 1, 26), (4, 3, 11, 10), (3, 2, 12, 11), (2, 1, 13, 12), (1, 0, 14, 13), (8, 16, 15, 9), (7, 17, 16, 8), (6, 18, 17, 7), (5, 19, 18, 6), (24, 23, 31, 30), (23, 22, 32, 31), (22, 20, 33, 32), (20, 21, 34, 33), (25, 26, 23, 24), (26, 27, 22, 23), (27, 28, 20, 22), (28, 29, 21, 20), (33, 34, 5, 6), (32, 33, 6, 7), (31, 32, 7, 8), (30, 31, 8, 9)])
me_window_ledge_2.polygons.foreach_set('use_smooth', [True] * 24)
me_window_ledge_2.materials.append(mat_white_gloss)
me_window_ledge_2.use_remesh_preserve_volume = False
me_window_ledge_2.use_remesh_preserve_attributes = False
me_window_ledge_2.use_mirror_vertex_groups = False
me_window_ledge_2.update()
me_window_sill = bpy.data.meshes.new('window sill')
me_window_sill.from_pydata([(6.261, 0.0394, 0.3033), (-6.261, 0.0394, 0.3033), (-6.261, -0.0394, 0.3033), (6.261, -0.0394, 0.3033), (6.285, 0.0394, -0.3033), (6.285, 0.0394, 0.2801), (6.285, -0.0394, 0.2801), (6.285, -0.0394, -0.3033), (6.261, -0.06263, -0.3033), (6.261, -0.06263, 0.2801), (-6.261, -0.06263, 0.2801), (-6.261, -0.06263, -0.3033), (-6.285, -0.0394, -0.3033), (-6.285, -0.0394, 0.2801), (-6.285, 0.0394, 0.2801), (-6.285, 0.0394, -0.3033), (6.261, 0.06263, 0.2801), (6.261, 0.06263, -0.3033), (-6.261, 0.06263, -0.3033), (-6.261, 0.06263, 0.2801)], [], [(0, 1, 2, 3), (4, 5, 6, 7), (8, 9, 10, 11), (12, 13, 14, 15), (16, 17, 18, 19), (1, 0, 16, 19), (1, 14, 13, 2), (2, 10, 9, 3), (0, 3, 6, 5), (4, 17, 16, 5), (6, 9, 8, 7), (11, 10, 13, 12), (14, 19, 18, 15), (0, 5, 16), (1, 19, 14), (2, 13, 10), (3, 9, 6)])
me_window_sill.polygons.foreach_set('use_smooth', [True] * 17)
me_window_sill.materials.append(mat_white_gloss)
me_window_sill.use_remesh_preserve_volume = False
me_window_sill.use_remesh_preserve_attributes = False
me_window_sill.use_mirror_vertex_groups = False
me_window_sill.update()
me_base_molding = bpy.data.meshes.new('base molding')
me_base_molding.from_pydata([(-12.0, -0.2213, -0.493), (-12.0, 0.3044, -0.4948), (-12.0, 0.3163, -0.496), (-12.0, 0.1601, -0.4929), (-12.0, 0.2199, -0.4932), (-12.0, 0.2706, -0.4938), (12.0, 0.2706, -0.4938), (12.0, 0.2199, -0.4932), (12.0, 0.1601, -0.4929), (12.0, 0.3163, -0.496), (12.0, 0.3044, -0.4948), (12.0, -0.2213, -0.493), (12.0, -0.2492, -0.4905), (12.0, -0.28, -0.4897), (12.0, -0.3163, -0.4894), (12.0, -0.2213, -0.493), (12.0, -0.2286, -0.4916), (-12.0, -0.2286, -0.4916), (-12.0, -0.2213, -0.493), (-12.0, -0.3163, -0.4894), (-12.0, -0.28, -0.4897), (-12.0, -0.2492, -0.4905), (-11.92, -0.2213, 0.4968), (-11.97, 0.3044, 0.4968), (-12.0, 0.3163, 0.4968), (-11.92, 0.1601, 0.4968), (-11.93, 0.2199, 0.4968), (-11.94, 0.2706, 0.4968), (-11.94, 0.2706, -0.496), (-11.93, 0.2199, -0.496), (-11.92, 0.1601, -0.496), (-12.0, 0.3163, -0.496), (-11.97, 0.3044, -0.496), (-11.92, -0.2213, -0.496), (-11.85, -0.2492, -0.496), (-11.83, -0.28, -0.496), (-11.83, -0.3163, -0.496), (-11.92, -0.2213, -0.496), (-11.89, -0.2286, -0.496), (-11.89, -0.2286, 0.4968), (-11.92, -0.2213, 0.4968), (-11.83, -0.3163, 0.4968), (-11.83, -0.28, 0.4968), (-11.85, -0.2492, 0.4968)], [], [(3, 0, 11, 8), (1, 5, 6, 10), (2, 1, 10, 9), (3, 4, 7, 8), (4, 5, 6, 7), (17, 21, 12, 16), (18, 17, 16, 15), (20, 19, 14, 13), (20, 21, 12, 13), (25, 22, 33, 30), (23, 27, 28, 32), (24, 23, 32, 31), (25, 26, 29, 30), (26, 27, 28, 29), (39, 43, 34, 38), (40, 39, 38, 37), (42, 41, 36, 35), (42, 43, 34, 35)])
me_base_molding.polygons.foreach_set('use_smooth', [True] * 18)
me_base_molding.materials.append(mat_white_gloss)
me_base_molding.use_remesh_preserve_volume = False
me_base_molding.use_remesh_preserve_attributes = False
me_base_molding.use_mirror_vertex_groups = False
me_base_molding.update()
me_cube_027 = bpy.data.meshes.new('Cube.027')
me_cube_027.from_pydata([(12.0, 8.0, -13.2), (12.0, -8.0, -13.2), (-12.0, -8.0, -13.2), (-12.0, 8.0, -13.2), (12.0, 8.0, 13.2), (12.0, -8.0, 13.2), (-12.0, -8.0, 13.2), (-12.0, 8.0, 13.2), (12.0, 5.672, -13.2), (-12.0, 5.672, -13.2), (-12.0, 5.671, 13.2), (12.0, 8.0, 0.0), (12.0, -8.0, 0.0), (-12.0, -8.0, 0.0), (-12.0, 5.672, 0.0), (-12.0, 8.0, 0.0008058), (12.0, -8.0, -6.084), (-12.0, 8.0, -6.084), (-12.0, 5.672, -6.084), (12.0, 8.0, -6.084), (-12.0, -8.0, -6.084), (12.0, -8.0, 6.084), (-12.0, 8.0, 6.084), (-12.0, 5.672, 6.084), (12.0, 8.0, 6.084), (-12.0, -8.0, 6.084), (-12.0, -2.901, 13.2), (-12.0, -2.901, -13.2), (12.0, -2.901, -13.2), (-12.0, -2.901, 0.0), (-12.0, -2.9, -6.084), (-12.0, -2.9, 6.084), (-12.41, -2.9, 6.084), (-12.41, -2.9, -6.084), (-12.41, -2.901, 0.0), (-12.41, 5.672, 6.084), (-12.41, 5.672, -6.084), (-12.41, 5.672, 0.0), (-12.41, 5.552, 3.72e-09), (-12.41, 5.552, -5.934), (-12.41, 5.552, 5.934), (-12.41, -2.765, 7.043e-09), (-12.41, -2.764, -5.934), (-12.41, -2.764, 5.934)], [], [(0, 8, 9, 3), (2, 20, 30, 27), (4, 24, 22, 7), (10, 7, 22, 23), (8, 28, 27, 9), (15, 17, 18, 14), (11, 19, 17, 15), (13, 25, 31, 29), (19, 0, 3, 17), (17, 3, 9, 18), (20, 13, 29, 30), (25, 6, 26, 31), (22, 15, 14, 23), (24, 11, 15, 22), (26, 10, 23, 31), (28, 1, 2, 27), (30, 18, 9, 27), (31, 29, 34, 32), (29, 30, 33, 34), (30, 18, 36, 33), (31, 23, 35, 32), (14, 23, 35, 37), (14, 18, 36, 37), (37, 36, 39, 38), (37, 35, 40, 38), (32, 35, 40, 43), (33, 36, 39, 42), (34, 33, 42, 41), (32, 34, 41, 43), (5, 6, 25, 21), (12, 21, 25, 13), (12, 13, 20, 16), (1, 16, 20, 2)])
me_cube_027.polygons.foreach_set('material_index', [1, 1, 1, 1, 1, 1, 1, 1, 1, 1, 1, 1, 1, 1, 1, 1, 1, 1, 1, 1, 1, 1, 1, 0, 0, 0, 0, 0, 0, 0, 0, 0, 0])
me_cube_027.materials.append(mat_floor)
me_cube_027.materials.append(mat_walls)
me_cube_027.use_remesh_preserve_volume = False
me_cube_027.use_remesh_preserve_attributes = False
me_cube_027.use_mirror_vertex_groups = False
me_cube_027.update()

# ---- objects
ob_lamp = bpy.data.objects.new('Lamp', light_lamp_001)
ob_window_top_001 = bpy.data.objects.new('window top.001', me_window_top_001)
ob_window_bottom_001 = bpy.data.objects.new('window bottom.001', me_window_bottom_001)
ob_window_bottom = bpy.data.objects.new('window bottom', me_window_bottom)
ob_window_top = bpy.data.objects.new('window top', me_window_top)
ob_window_frame = bpy.data.objects.new('window frame', me_window_frame)
ob_window_ledge_2 = bpy.data.objects.new('window ledge 2', me_window_ledge_2)
ob_window_sill = bpy.data.objects.new('window sill', me_window_sill)
ob_base_molding = bpy.data.objects.new('base molding', me_base_molding)
ob_lamp_001 = bpy.data.objects.new('Lamp.001', light_lamp)
ob_cube = bpy.data.objects.new('Cube', me_cube_027)
ob_camera = bpy.data.objects.new('Camera', cam_camera_001)

# ---- transforms, parenting, visibility, modifiers, constraints
ob_lamp.location = (8.942, -19.62, 9.399)
ob_lamp.rotation_euler = (1.571, 3.406e-22, 0.5236)
ob_lamp.lock_rotations_4d = False
ob_lamp.empty_display_type = 'ARROWS'
ob_lamp.color = (0.0, 0.0, 0.0, 1.0)
ob_lamp.lineart.crease_threshold = 0.0
ob_window_top_001.location = (-9.344, -12.93, 11.43)
ob_window_top_001.rotation_euler = (1.571, -0.0, 1.571)
ob_window_top_001.lock_rotations_4d = False
ob_window_top_001.empty_display_type = 'ARROWS'
ob_window_top_001.color = (0.0, 0.0, 0.0, 1.0)
ob_window_top_001.lineart.crease_threshold = 0.0
_vg = ob_window_top_001.vertex_groups.new(name='Glass')
ob_window_bottom_001.location = (-9.203, -12.93, 7.42)
ob_window_bottom_001.rotation_euler = (1.571, -0.0, 1.571)
ob_window_bottom_001.lock_rotations_4d = False
ob_window_bottom_001.empty_display_type = 'ARROWS'
ob_window_bottom_001.color = (0.0, 0.0, 0.0, 1.0)
ob_window_bottom_001.lineart.crease_threshold = 0.0
_vg = ob_window_bottom_001.vertex_groups.new(name='Glass')
ob_window_bottom.location = (-9.203, -6.934, 7.42)
ob_window_bottom.rotation_euler = (1.571, -0.0, 1.571)
ob_window_bottom.lock_rotations_4d = False
ob_window_bottom.empty_display_type = 'ARROWS'
ob_window_bottom.color = (0.0, 0.0, 0.0, 1.0)
ob_window_bottom.lineart.crease_threshold = 0.0
_vg = ob_window_bottom.vertex_groups.new(name='Glass')
ob_window_top.location = (-9.344, -6.934, 11.43)
ob_window_top.rotation_euler = (1.571, -0.0, 1.571)
ob_window_top.lock_rotations_4d = False
ob_window_top.empty_display_type = 'ARROWS'
ob_window_top.color = (0.0, 0.0, 0.0, 1.0)
ob_window_top.lineart.crease_threshold = 0.0
_vg = ob_window_top.vertex_groups.new(name='Glass')
ob_window_frame.location = (-9.083, -9.955, 9.412)
ob_window_frame.rotation_euler = (1.571, -0.0, 1.571)
ob_window_frame.lock_rotations_4d = False
ob_window_frame.empty_display_type = 'ARROWS'
ob_window_frame.color = (0.0, 0.0, 0.0, 1.0)
ob_window_frame.lineart.crease_threshold = 0.0
ob_window_ledge_2.location = (-8.671, -9.948, 4.841)
ob_window_ledge_2.rotation_euler = (1.571, -0.0, -0.0)
ob_window_ledge_2.lock_rotations_4d = False
ob_window_ledge_2.empty_display_type = 'ARROWS'
ob_window_ledge_2.color = (0.0, 0.0, 0.0, 1.0)
ob_window_ledge_2.lineart.crease_threshold = 0.0
_m = ob_window_ledge_2.modifiers.new('Subsurf', 'SUBSURF')
_m.uv_smooth = 'PRESERVE_CORNERS'
_m.quality = 1
_m.render_levels = 1
_m.show_only_control_edges = False
ob_window_sill.location = (-8.831, -9.944, 5.085)
ob_window_sill.rotation_euler = (1.571, -0.0, 1.571)
ob_window_sill.lock_rotations_4d = False
ob_window_sill.empty_display_type = 'ARROWS'
ob_window_sill.color = (0.0, 0.0, 0.0, 1.0)
ob_window_sill.lineart.crease_threshold = 0.0
ob_base_molding.location = (3.277, -9.954, 0.3278)
ob_base_molding.rotation_euler = (1.571, -0.0, -0.0)
ob_base_molding.scale = (1.0, 1.0, 26.6)
ob_base_molding.lock_rotations_4d = False
ob_base_molding.empty_display_type = 'ARROWS'
ob_base_molding.color = (0.0, 0.0, 0.0, 1.0)
ob_base_molding.lineart.crease_threshold = 0.0
ob_lamp_001.location = (-9.037, -10.05, 9.484)
ob_lamp_001.rotation_euler = (1.571, 1.579e-24, -1.571)
ob_lamp_001.lock_rotations_4d = False
ob_lamp_001.empty_display_type = 'ARROWS'
ob_lamp_001.color = (0.0, 0.0, 0.0, 1.0)
ob_lamp_001.lineart.crease_threshold = 0.0
ob_cube.location = (3.276, -9.962, 8.01)
ob_cube.rotation_euler = (1.571, -0.0, -0.0)
ob_cube.lock_rotations_4d = False
ob_cube.empty_display_type = 'ARROWS'
ob_cube.color = (0.0, 0.0, 0.0, 1.0)
ob_cube.lineart.crease_threshold = 0.0
ob_camera.location = (14.72, -22.42, 10.87)
ob_camera.rotation_euler = (1.381, -0.05001, 0.7678)
ob_camera.lock_rotations_4d = False
ob_camera.empty_display_type = 'ARROWS'
ob_camera.color = (0.0, 0.0, 0.0, 0.0)
ob_camera.display_type = 'WIRE'
ob_camera.lineart.crease_threshold = 0.0

# ---- collection membership
col_collection_1.objects.link(ob_lamp)
col_collection_1.objects.link(ob_window_top_001)
col_collection_1.objects.link(ob_window_bottom_001)
col_collection_1.objects.link(ob_window_bottom)
col_collection_1.objects.link(ob_window_top)
col_collection_1.objects.link(ob_window_frame)
col_collection_1.objects.link(ob_window_ledge_2)
col_collection_1.objects.link(ob_window_sill)
col_collection_1.objects.link(ob_base_molding)
col_collection_1.objects.link(ob_lamp_001)
col_collection_1.objects.link(ob_cube)
col_collection_1.objects.link(ob_camera)

# ---- scene / render settings (as saved in the file)
scene.camera = ob_camera
scene.frame_start = 1; scene.frame_end = 250; scene.frame_set(1)
scene.render.engine = 'BLENDER_EEVEE_NEXT'
scene.render.image_settings.file_format = 'JPEG'
scene.render.image_settings.color_mode = 'RGB'
scene.render.image_settings.quality = 100
scene.render.image_settings.compression = 100
scene.render.image_settings.exr_codec = 'RLE'
scene.render.resolution_x = 800
scene.render.resolution_y = 600
scene.render.resolution_percentage = 50
scene.render.pixel_aspect_x = 100.0
scene.render.pixel_aspect_y = 100.0
scene.render.fps = 25
scene.render.dither_intensity = 0.0
scene.render.use_compositing = False
scene.render.use_sequencer = False
scene.render.bake_margin = 2
scene.render.bake_bias = 0.0
scene.render.use_stamp_time = False
scene.render.use_stamp_date = False
scene.render.use_stamp_frame = False
scene.render.use_stamp_camera = False
scene.render.use_stamp_scene = False
scene.render.use_stamp_filename = False
scene.render.use_stamp_render_time = False
scene.render.stamp_font_size = 0
scene.cycles.use_denoising = False
scene.cycles.samples = 10
scene.cycles.sampling_pattern = 'TABULATED_SOBOL'
scene.cycles.light_sampling_threshold = 0.0
scene.cycles.use_adaptive_sampling = False
scene.cycles.use_light_tree = False
scene.cycles.blur_glossy = 0.0
scene.cycles.volume_bounces = 1
scene.cycles.pixel_filter_type = 'GAUSSIAN'
scene.cycles.sample_clamp_indirect = 0.0
scene.view_settings.view_transform = 'Raw'
bpy.context.view_layer.update()
